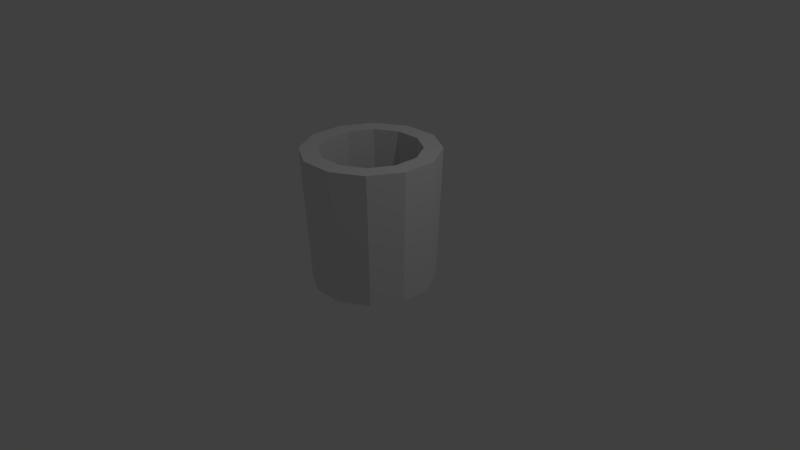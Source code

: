 # Source: glass.blend  (saved by Blender 2.76.0; exported with 4.5.12 LTS)
import bpy
from mathutils import Matrix  # noqa: F401  (used for matrix-valued properties, if any)

bpy.ops.wm.read_factory_settings(use_empty=True)
scene = bpy.context.scene
scene.name = 'Scene'

# ---- collections
col_collection_1 = bpy.data.collections.new('Collection 1'); scene.collection.children.link(col_collection_1)

# ---- world
world_world = bpy.data.worlds.new('World'); scene.world = world_world
world_world.color = (0.05088, 0.05088, 0.05088)
world_world.use_sun_shadow = False
world_world.sun_shadow_jitter_overblur = 0.0
world_world.cycles.sampling_method = 'MANUAL'
world_world.cycles.sample_map_resolution = 256

# ---- cameras
cam_camera = bpy.data.cameras.new('Camera')
cam_camera.clip_end = 100.0
cam_camera.lens = 35.0
cam_camera.sensor_width = 32.0
cam_camera.sensor_height = 18.0
cam_camera.ortho_scale = 7.314
cam_camera.dof.focus_distance = 0.0
cam_camera.dof.aperture_fstop = 128.0

# ---- lights
light_lamp = bpy.data.lights.new('Lamp', 'POINT')
light_lamp.transmission_factor = 0.0
light_lamp.cutoff_distance = 30.0
light_lamp.energy = 100.0
light_lamp.shadow_buffer_clip_start = 1.001
light_lamp.shadow_soft_size = 0.1
light_lamp.shadow_maximum_resolution = 0.006
light_lamp.use_absolute_resolution = True
light_lamp.cycles.use_multiple_importance_sampling = False

# ---- meshes
me_glass = bpy.data.meshes.new('Glass')
me_glass.from_pydata([(1.139, 4.249, 0.0), (1.139, 4.249, 10.0), (-1.139, 4.249, 0.0), (-1.139, 4.249, 10.0), (-3.111, 3.111, 0.0), (-3.111, 3.111, 10.0), (-4.249, 1.139, 0.0), (-4.249, 1.139, 10.0), (-4.249, -1.139, 0.0), (-4.249, -1.139, 10.0), (-3.111, -3.111, 0.0), (-3.111, -3.111, 10.0), (-1.139, -4.249, 0.0), (-1.139, -4.249, 10.0), (1.139, -4.249, 0.0), (1.139, -4.249, 10.0), (3.111, -3.111, 0.0), (3.111, -3.111, 10.0), (4.249, -1.139, 0.0), (4.249, -1.139, 10.0), (4.249, 1.139, 0.0), (4.249, 1.139, 10.0), (3.111, 3.111, 0.0), (3.111, 3.111, 10.0), (4.249, 4.249, 10.0), (5.805, 1.555, 10.0), (5.805, -1.555, 10.0), (4.249, -4.249, 10.0), (1.555, -5.805, 10.0), (-1.555, -5.805, 10.0), (-4.249, -4.249, 10.0), (-5.805, -1.555, 10.0), (-5.805, 1.555, 10.0), (-4.249, 4.249, 10.0), (-1.555, 5.805, 10.0), (1.555, 5.805, 10.0), (-1.415, 5.28, -2.0), (1.415, 5.28, -2.0), (-3.866, 3.866, -2.0), (-5.28, 1.415, -2.0), (-5.28, -1.415, -2.0), (-3.866, -3.866, -2.0), (-1.415, -5.28, -2.0), (1.415, -5.28, -2.0), (3.866, -3.866, -2.0), (5.28, -1.415, -2.0), (5.28, 1.415, -2.0), (3.866, 3.866, -2.0)], [], [(37, 47, 46, 45, 44, 43, 42, 41, 40, 39, 38, 36), (31, 40, 41, 30), (24, 47, 37, 35), (30, 41, 42, 29), (28, 43, 44, 27), (25, 46, 47, 24), (7, 9, 8, 6), (3, 5, 4, 2), (20, 22, 0, 2, 4, 6, 8, 10, 12, 14, 16, 18), (11, 13, 12, 10), (27, 44, 45, 26), (29, 42, 43, 28), (27, 26, 25, 24, 1, 23, 21, 19, 17, 15), (23, 1, 0, 22), (17, 19, 18, 16), (35, 34, 33, 32, 31, 30, 29, 28, 27, 15, 13, 11, 9, 7, 5, 3, 1, 24), (5, 7, 6, 4), (9, 11, 10, 8), (26, 45, 46, 25), (15, 17, 16, 14), (1, 3, 2, 0), (33, 38, 39, 32), (21, 23, 22, 20), (13, 15, 14, 12), (19, 21, 20, 18), (32, 39, 40, 31), (35, 37, 36, 34), (34, 36, 38, 33)])
me_glass.use_remesh_preserve_volume = False
me_glass.use_remesh_preserve_attributes = False
me_glass.use_mirror_vertex_groups = False
me_glass.update()

# ---- objects
ob_glass = bpy.data.objects.new('Glass', me_glass)
ob_lamp = bpy.data.objects.new('Lamp', light_lamp)
ob_camera = bpy.data.objects.new('Camera', cam_camera)

# ---- transforms, parenting, visibility, modifiers, constraints
ob_glass.location = (0.0, 0.0, 0.0)
ob_glass.scale = (0.1466, 0.1466, 0.1466)
ob_glass.lineart.crease_threshold = 0.0
ob_lamp.location = (4.076, 1.005, 5.904)
ob_lamp.rotation_euler = (0.6503, 0.05522, 1.866)
ob_lamp.lock_rotations_4d = False
ob_lamp.empty_display_type = 'ARROWS'
ob_lamp.color = (0.0, 0.0, 0.0, 0.0)
ob_lamp.lineart.crease_threshold = 0.0
ob_camera.location = (7.481, -6.508, 5.344)
ob_camera.rotation_euler = (1.109, 0.01082, 0.8149)
ob_camera.lock_rotations_4d = False
ob_camera.empty_display_type = 'ARROWS'
ob_camera.color = (0.0, 0.0, 0.0, 0.0)
ob_camera.display_type = 'WIRE'
ob_camera.lineart.crease_threshold = 0.0

# ---- collection membership
col_collection_1.objects.link(ob_glass)
col_collection_1.objects.link(ob_lamp)
col_collection_1.objects.link(ob_camera)

# ---- scene / render settings (as saved in the file)
scene.camera = ob_camera
scene.frame_start = 1; scene.frame_end = 250; scene.frame_set(1)
scene.render.engine = 'BLENDER_EEVEE_NEXT'
scene.render.resolution_percentage = 50
scene.render.dither_intensity = 0.0
scene.cycles.use_denoising = False
scene.cycles.samples = 10
scene.cycles.sampling_pattern = 'TABULATED_SOBOL'
scene.cycles.light_sampling_threshold = 0.0
scene.cycles.use_adaptive_sampling = False
scene.cycles.use_light_tree = False
scene.cycles.blur_glossy = 0.0
scene.cycles.pixel_filter_type = 'GAUSSIAN'
scene.cycles.sample_clamp_indirect = 0.0
scene.view_settings.view_transform = 'Standard'
bpy.context.view_layer.update()
